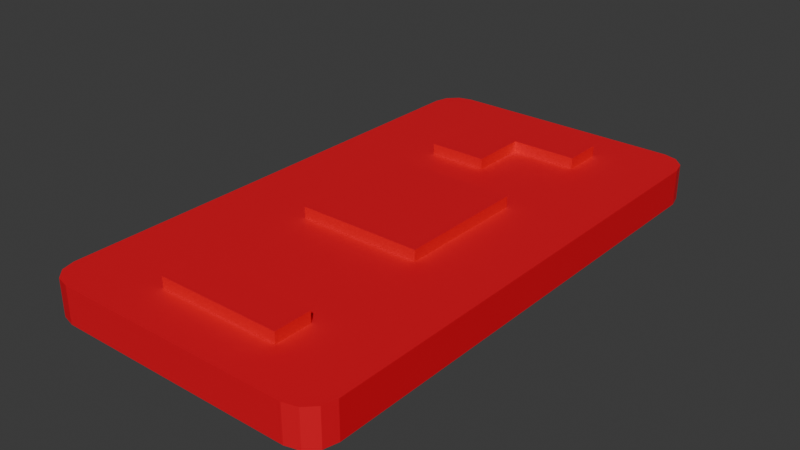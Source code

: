 # Source: tali_red.blend  (saved by Blender 4.1.24; exported with 4.5.12 LTS)
import bpy
from mathutils import Matrix  # noqa: F401  (used for matrix-valued properties, if any)

bpy.ops.wm.read_factory_settings(use_empty=True)
scene = bpy.context.scene
scene.name = 'Scene'

# ---- collections
col_collection = bpy.data.collections.new('Collection'); scene.collection.children.link(col_collection)

# ---- materials (node trees are filled in below, after node groups)
mat_material_001 = bpy.data.materials.new('Material.001')
mat_material_001.use_transparent_shadow = False

# ---- material node trees
mat_material_001.use_nodes = True; mat_material_001.node_tree.nodes.clear()
_N = mat_material_001.node_tree.nodes; _L = mat_material_001.node_tree.links
n0 = _N.new('ShaderNodeBsdfPrincipled'); n0.name = 'Principled BSDF'; n0.location = (10, 300)
n0.inputs[0].default_value = (0.8001, 0.0, 0.01623, 1.0)
n1 = _N.new('ShaderNodeOutputMaterial'); n1.name = 'Material Output'; n1.location = (300, 300)
_L.new(n0.outputs[0], n1.inputs[0])
n1.is_active_output = True

# ---- world
world_world = bpy.data.worlds.new('World'); scene.world = world_world
world_world.use_nodes = True; world_world.node_tree.nodes.clear()
_N = world_world.node_tree.nodes; _L = world_world.node_tree.links
n0 = _N.new('ShaderNodeOutputWorld'); n0.name = 'World Output'; n0.location = (300, 300)
n1 = _N.new('ShaderNodeBackground'); n1.name = 'Background'; n1.location = (10, 300)
n1.inputs[0].default_value = (0.05088, 0.05088, 0.05088, 1.0)
_L.new(n1.outputs[0], n0.inputs[0])
n0.is_active_output = True
world_world.color = (0.05088, 0.05088, 0.05088)
world_world.use_sun_shadow = False
world_world.sun_shadow_jitter_overblur = 0.0

# ---- meshes
me_cube_001 = bpy.data.meshes.new('Cube.001')
me_cube_001.from_pydata([(-0.8131, -2.639, -1.0), (-1.0, -2.452, -1.0), (-0.9065, -2.614, -1.0), (-0.975, -2.546, -1.0), (-1.0, -2.452, -0.7538), (-0.8131, -2.639, -0.7538), (-0.975, -2.546, -0.7538), (-0.9065, -2.614, -0.7538), (-1.0, 0.8131, -1.0), (-0.8131, 1.0, -1.0), (-0.975, 0.9065, -1.0), (-0.9065, 0.975, -1.0), (-0.8131, 1.0, -0.7538), (-1.0, 0.8131, -0.7538), (-0.9065, 0.975, -0.7538), (-0.975, 0.9065, -0.7538), (1.0, -2.452, -1.0), (0.8131, -2.639, -1.0), (0.975, -2.546, -1.0), (0.9065, -2.614, -1.0), (0.8131, -2.639, -0.7538), (1.0, -2.452, -0.7538), (0.9065, -2.614, -0.7538), (0.975, -2.546, -0.7538), (0.8131, 1.0, -1.0), (1.0, 0.8131, -1.0), (0.9065, 0.975, -1.0), (0.975, 0.9065, -1.0), (1.0, 0.8131, -0.7538), (0.8131, 1.0, -0.7538), (0.975, 0.9065, -0.7538), (0.9065, 0.975, -0.7538), (0.0, 1.0, -1.0), (0.0, 1.0, -0.7538), (0.4528, 1.0, -0.7538), (1.0, -2.067, -0.7538), (1.0, -1.24, -0.7538), (1.0, -0.3478, -0.7538), (1.0, 0.3938, -0.7538), (-0.3938, 1.0, -0.7538), (-1.0, -2.067, -0.7538), (-1.0, -1.24, -0.7538), (-1.0, -0.3478, -0.7538), (-1.0, 0.3938, -0.7538), (0.4594, -2.639, -0.7538), (-0.3872, -2.639, -0.7538), (0.4539, 0.3938, -0.7538), (0.4553, -0.3478, -0.7538), (0.4584, -2.067, -0.7538), (0.4569, -1.24, -0.7538), (-0.3927, 0.3938, -0.7538), (-0.3913, -0.3478, -0.7538), (-0.3897, -1.24, -0.7538), (-0.3882, -2.067, -0.7538), (1.0, 0.004469, -0.7538), (1.0, 0.6647, -0.7538), (0.4546, 0.005245, -0.7538), (0.4535, 0.6635, -0.7538), (-0.392, 0.006451, -0.7538), (-1.0, 0.007315, -0.7538), (-0.3932, 0.6615, -0.7538), (-1.0, 0.6602, -0.7538), (0.01969, -2.639, -0.7538), (-0.3878, -2.323, -0.7538), (0.00328, 0.3938, -0.7538), (1.0, -2.323, -0.7538), (1.0, -1.667, -0.7538), (0.007292, -0.3478, -0.7538), (1.0, -0.8072, -0.7538), (0.4561, -0.8072, -0.7538), (0.005379, 0.005885, -0.7538), (0.01212, -1.24, -0.7538), (0.4577, -1.667, -0.7538), (-1.0, -2.323, -0.7538), (0.0166, -2.067, -0.7538), (-1.0, -1.667, -0.7538), (-0.3905, -0.8072, -0.7538), (0.4588, -2.323, -0.7538), (-1.0, -0.8072, -0.7538), (0.001826, 0.6624, -0.7538), (-0.389, -1.667, -0.7538), (-0.3932, 0.6615, -0.6795), (0.01443, -1.667, -0.7538), (0.01798, -2.323, -0.7538), (-0.3932, 0.6615, -0.7538), (-0.3927, 0.3938, -0.7538), (-0.3905, -0.8072, -0.7538), (-0.3897, -1.24, -0.7538), (0.4535, 0.6635, -0.7538), (0.4539, 0.3938, -0.7538), (0.00328, 0.3938, -0.7538), (0.007292, -0.3478, -0.7538), (0.4553, -0.3478, -0.7538), (0.4561, -0.8072, -0.7538), (0.4569, -1.24, -0.7538), (0.01212, -1.24, -0.7538), (0.0166, -2.067, -0.7538), (0.4584, -2.067, -0.7538), (-0.392, 0.006451, -0.7538), (0.001826, 0.6624, -0.7538), (-0.3882, -2.067, -0.7538), (-0.3878, -2.323, -0.7538), (-0.3913, -0.3478, -0.7538), (0.005379, 0.005885, -0.7538), (0.4588, -2.323, -0.7538), (0.01798, -2.323, -0.7538), (-0.3927, 0.3938, -0.6795), (-0.3905, -0.8072, -0.6795), (-0.3897, -1.24, -0.6795), (0.4535, 0.6635, -0.6795), (0.4539, 0.3938, -0.6795), (0.00328, 0.3938, -0.6795), (0.007292, -0.3478, -0.6795), (0.4553, -0.3478, -0.6795), (0.4561, -0.8072, -0.6795), (0.4569, -1.24, -0.6795), (0.01212, -1.24, -0.6795), (0.0166, -2.067, -0.6795), (0.4584, -2.067, -0.6795), (-0.392, 0.006451, -0.6795), (0.001826, 0.6624, -0.6795), (-0.3882, -2.067, -0.6795), (-0.3878, -2.323, -0.6795), (-0.3913, -0.3478, -0.6795), (0.005379, 0.005885, -0.6795), (0.4588, -2.323, -0.6795), (0.009778, -0.8072, -0.6795), (0.01798, -2.323, -0.6795)], [], [(17, 20, 44, 62, 45, 5, 0), (25, 28, 55, 38, 54, 37, 68, 36, 66, 35, 65, 21, 16), (28, 30, 31, 29, 34, 57, 55), (1, 4, 73, 40, 75, 41, 78, 42, 59, 43, 61, 13, 8), (32, 33, 34, 29, 24), (0, 5, 7, 2), (2, 7, 6, 3), (3, 6, 4, 1), (12, 9, 11, 14), (14, 11, 10, 15), (15, 10, 8, 13), (28, 25, 27, 30), (30, 27, 26, 31), (31, 26, 24, 29), (20, 17, 19, 22), (22, 19, 18, 23), (23, 18, 16, 21), (8, 10, 11, 9, 32, 24, 26, 27, 25, 16, 18, 19, 17, 0, 2, 3, 1), (9, 12, 39, 33, 32), (96, 100, 121, 117), (38, 46, 56, 54), (37, 47, 69, 68), (36, 49, 72, 66), (35, 48, 77, 65), (44, 77, 83, 62), (45, 63, 73, 4, 6, 7, 5), (40, 53, 80, 75), (41, 52, 76, 78), (42, 51, 58, 59), (43, 50, 60, 61), (39, 60, 79, 33), (67, 51, 102, 91), (60, 50, 85, 84), (52, 80, 82, 71), (56, 70, 67, 47), (59, 58, 50, 43), (61, 60, 39, 12, 14, 15, 13), (54, 56, 47, 37), (55, 57, 46, 38), (50, 58, 98, 85), (64, 70, 56, 46), (66, 72, 48, 35), (74, 53, 100, 96), (71, 49, 94, 95), (70, 64, 90, 103), (71, 82, 72, 49), (72, 82, 74, 48), (74, 82, 80, 53), (62, 83, 63, 45), (49, 69, 93, 94), (47, 67, 91, 92), (73, 63, 53, 40), (75, 80, 52, 41), (78, 76, 51, 42), (33, 79, 57, 34), (65, 77, 44, 20, 22, 23, 21), (67, 70, 58, 51), (79, 60, 84, 99), (68, 69, 49, 36), (86, 87, 108, 107), (85, 98, 119, 106), (87, 95, 116, 108), (84, 85, 106, 81), (97, 96, 117, 118), (98, 103, 124, 119), (95, 94, 115, 116), (93, 92, 113, 114), (48, 74, 96, 97), (57, 79, 99, 88), (51, 76, 86, 102), (46, 57, 88, 89), (83, 77, 104, 105), (69, 47, 92, 93), (77, 48, 97, 104), (64, 46, 89, 90), (58, 70, 103, 98), (53, 63, 101, 100), (63, 83, 105, 101), (52, 71, 95, 87), (76, 52, 87, 86), (106, 119, 124, 111), (123, 107, 126, 112), (109, 120, 111, 110), (112, 126, 114, 113), (114, 126, 116, 115), (116, 126, 107, 108), (122, 127, 117, 121), (117, 127, 125, 118), (111, 120, 81, 106), (88, 99, 120, 109), (89, 88, 109, 110), (102, 86, 107, 123), (100, 101, 122, 121), (105, 104, 125, 127), (90, 89, 110, 111), (104, 97, 118, 125), (101, 105, 127, 122), (92, 91, 112, 113), (99, 84, 81, 120), (91, 102, 123, 112), (94, 93, 114, 115), (103, 90, 111, 124)])
_uv = me_cube_001.uv_layers.new(name='UVMap')
_uv.uv.foreach_set('vector', [0.375, 0.7734, 0.625, 0.7734, 0.625, 0.8176, 0.625, 0.8725, 0.625, 0.9234, 0.625, 0.9766, 0.375, 0.9766, 0.375, 0.5128, 0.625, 0.5128, 0.625, 0.523, 0.625, 0.5416, 0.625, 0.5684, 0.625, 0.5926, 0.625, 0.6242, 0.625, 0.6539, 0.625, 0.6832, 0.625, 0.7107, 0.625, 0.7283, 0.625, 0.7372, 0.375, 0.7372, 0.625, 0.5128, 0.6281, 0.5069, 0.6367, 0.5022, 0.6484, 0.5, 0.6934, 0.5, 0.6933, 0.5294, 0.625, 0.523, 0.375, -0.1815, 0.625, -0.1815, 0.625, -0.1654, 0.625, -0.1334, 0.625, -0.08337, 0.625, -0.03005, 0.625, 0.02409, 0.625, 0.08152, 0.625, 0.1259, 0.625, 0.1742, 0.625, 0.2075, 0.625, 0.2266, 0.375, 0.2266, 0.375, 0.375, 0.625, 0.375, 0.625, 0.4316, 0.625, 0.4766, 0.375, 0.4766, 0.375, 0.9766, 0.625, 0.9766, 0.625, 1.0, 0.375, 1.0, 0.375, -0.2049, 0.625, -0.2049, 0.625, -0.1932, 0.375, -0.1932, 0.375, -0.1932, 0.625, -0.1932, 0.625, -0.1815, 0.375, -0.1815, 0.625, 0.2734, 0.375, 0.2734, 0.375, 0.2617, 0.625, 0.2617, 0.625, 0.2617, 0.375, 0.2617, 0.375, 0.2383, 0.625, 0.2383, 0.625, 0.2383, 0.375, 0.2383, 0.375, 0.2266, 0.625, 0.2266, 0.625, 0.5128, 0.375, 0.5128, 0.375, 0.5064, 0.625, 0.5064, 0.625, 0.5064, 0.375, 0.5064, 0.375, 0.4883, 0.625, 0.4883, 0.625, 0.4883, 0.375, 0.4883, 0.375, 0.4766, 0.625, 0.4766, 0.625, 0.7734, 0.375, 0.7734, 0.375, 0.7617, 0.625, 0.7617, 0.625, 0.7617, 0.375, 0.7617, 0.375, 0.7436, 0.625, 0.7436, 0.625, 0.7436, 0.375, 0.7436, 0.375, 0.7372, 0.625, 0.7372, 0.125, 0.5234, 0.1281, 0.5112, 0.1367, 0.5027, 0.1484, 0.5, 0.25, 0.5, 0.3516, 0.5, 0.3633, 0.5022, 0.3719, 0.5069, 0.375, 0.5128, 0.375, 0.7372, 0.3719, 0.7457, 0.3633, 0.7574, 0.3516, 0.7691, 0.1484, 0.9358, 0.1367, 0.9427, 0.1281, 0.9411, 0.125, 0.9315, 0.375, 0.2734, 0.625, 0.2734, 0.625, 0.3258, 0.625, 0.375, 0.375, 0.375, 0.7479, 0.7956, 0.7985, 0.8324, 0.7985, 0.8324, 0.7479, 0.7956, 0.625, 0.5416, 0.6933, 0.5529, 0.6932, 0.585, 0.625, 0.5684, 0.625, 0.5926, 0.6931, 0.6141, 0.693, 0.6518, 0.625, 0.6242, 0.625, 0.6539, 0.6929, 0.6874, 0.6928, 0.7225, 0.625, 0.6832, 0.625, 0.7107, 0.6927, 0.7555, 0.6926, 0.7778, 0.625, 0.7283, 0.6926, 0.8054, 0.6926, 0.7778, 0.7478, 0.8202, 0.7475, 0.8504, 0.7984, 0.8921, 0.7985, 0.8591, 0.875, 0.9154, 0.875, 0.9315, 0.8719, 0.9411, 0.8633, 0.9427, 0.8516, 0.9358, 0.875, 0.8834, 0.7985, 0.8324, 0.7986, 0.7887, 0.875, 0.8334, 0.875, 0.7801, 0.7987, 0.7423, 0.7988, 0.6949, 0.875, 0.7259, 0.875, 0.6685, 0.7989, 0.6446, 0.799, 0.6059, 0.875, 0.6241, 0.875, 0.5758, 0.7991, 0.5636, 0.7991, 0.5355, 0.875, 0.5425, 0.7992, 0.5, 0.7991, 0.5355, 0.7498, 0.5327, 0.75, 0.5, 0.7491, 0.6302, 0.7989, 0.6446, 0.7989, 0.6446, 0.7491, 0.6302, 0.7991, 0.5355, 0.7991, 0.5636, 0.7991, 0.5636, 0.7991, 0.5355, 0.7987, 0.7423, 0.7986, 0.7887, 0.7482, 0.7572, 0.7485, 0.7162, 0.6932, 0.585, 0.7493, 0.5961, 0.7491, 0.6302, 0.6931, 0.6141, 0.875, 0.6241, 0.799, 0.6059, 0.7991, 0.5636, 0.875, 0.5758, 0.875, 0.5425, 0.7991, 0.5355, 0.7992, 0.5, 0.8516, 0.5, 0.8633, 0.5027, 0.8719, 0.5112, 0.875, 0.5234, 0.625, 0.5684, 0.6932, 0.585, 0.6931, 0.6141, 0.625, 0.5926, 0.625, 0.523, 0.6933, 0.5294, 0.6933, 0.5529, 0.625, 0.5416, 0.7991, 0.5636, 0.799, 0.6059, 0.799, 0.6059, 0.7991, 0.5636, 0.7496, 0.5586, 0.7493, 0.5961, 0.6932, 0.585, 0.6933, 0.5529, 0.625, 0.6832, 0.6928, 0.7225, 0.6927, 0.7555, 0.625, 0.7107, 0.7479, 0.7956, 0.7985, 0.8324, 0.7985, 0.8324, 0.7479, 0.7956, 0.7485, 0.7162, 0.6929, 0.6874, 0.6929, 0.6874, 0.7485, 0.7162, 0.7493, 0.5961, 0.7496, 0.5586, 0.7496, 0.5586, 0.7493, 0.5961, 0.7485, 0.7162, 0.7482, 0.7572, 0.6928, 0.7225, 0.6929, 0.6874, 0.6928, 0.7225, 0.7482, 0.7572, 0.7479, 0.7956, 0.6927, 0.7555, 0.7479, 0.7956, 0.7482, 0.7572, 0.7986, 0.7887, 0.7985, 0.8324, 0.7475, 0.8504, 0.7478, 0.8202, 0.7985, 0.8591, 0.7984, 0.8921, 0.6929, 0.6874, 0.693, 0.6518, 0.693, 0.6518, 0.6929, 0.6874, 0.6931, 0.6141, 0.7491, 0.6302, 0.7491, 0.6302, 0.6931, 0.6141, 0.875, 0.9154, 0.7985, 0.8591, 0.7985, 0.8324, 0.875, 0.8834, 0.875, 0.8334, 0.7986, 0.7887, 0.7987, 0.7423, 0.875, 0.7801, 0.875, 0.7259, 0.7988, 0.6949, 0.7989, 0.6446, 0.875, 0.6685, 0.75, 0.5, 0.7498, 0.5327, 0.6933, 0.5294, 0.6934, 0.5, 0.625, 0.7283, 0.6926, 0.7778, 0.6926, 0.8054, 0.6484, 0.7691, 0.6367, 0.7574, 0.6281, 0.7457, 0.625, 0.7372, 0.7491, 0.6302, 0.7493, 0.5961, 0.799, 0.6059, 0.7989, 0.6446, 0.7498, 0.5327, 0.7991, 0.5355, 0.7991, 0.5355, 0.7498, 0.5327, 0.625, 0.6242, 0.693, 0.6518, 0.6929, 0.6874, 0.625, 0.6539, 0.7988, 0.6949, 0.7987, 0.7423, 0.7987, 0.7423, 0.7988, 0.6949, 0.7991, 0.5636, 0.799, 0.6059, 0.799, 0.6059, 0.7991, 0.5636, 0.7987, 0.7423, 0.7485, 0.7162, 0.7485, 0.7162, 0.7987, 0.7423, 0.7991, 0.5355, 0.7991, 0.5636, 0.7991, 0.5636, 0.7991, 0.5355, 0.6927, 0.7555, 0.7479, 0.7956, 0.7479, 0.7956, 0.6927, 0.7555, 0.799, 0.6059, 0.7493, 0.5961, 0.7493, 0.5961, 0.799, 0.6059, 0.7485, 0.7162, 0.6929, 0.6874, 0.6929, 0.6874, 0.7485, 0.7162, 0.693, 0.6518, 0.6931, 0.6141, 0.6931, 0.6141, 0.693, 0.6518, 0.6927, 0.7555, 0.7479, 0.7956, 0.7479, 0.7956, 0.6927, 0.7555, 0.6933, 0.5294, 0.7498, 0.5327, 0.7498, 0.5327, 0.6933, 0.5294, 0.7989, 0.6446, 0.7988, 0.6949, 0.7988, 0.6949, 0.7989, 0.6446, 0.6933, 0.5529, 0.6933, 0.5294, 0.6933, 0.5294, 0.6933, 0.5529, 0.7478, 0.8202, 0.6926, 0.7778, 0.6926, 0.7778, 0.7478, 0.8202, 0.693, 0.6518, 0.6931, 0.6141, 0.6931, 0.6141, 0.693, 0.6518, 0.6926, 0.7778, 0.6927, 0.7555, 0.6927, 0.7555, 0.6926, 0.7778, 0.7496, 0.5586, 0.6933, 0.5529, 0.6933, 0.5529, 0.7496, 0.5586, 0.799, 0.6059, 0.7493, 0.5961, 0.7493, 0.5961, 0.799, 0.6059, 0.7985, 0.8324, 0.7985, 0.8591, 0.7985, 0.8591, 0.7985, 0.8324, 0.7985, 0.8591, 0.7478, 0.8202, 0.7478, 0.8202, 0.7985, 0.8591, 0.7987, 0.7423, 0.7485, 0.7162, 0.7485, 0.7162, 0.7987, 0.7423, 0.7988, 0.6949, 0.7987, 0.7423, 0.7987, 0.7423, 0.7988, 0.6949, 0.7991, 0.5636, 0.799, 0.6059, 0.7493, 0.5961, 0.7496, 0.5586, 0.7989, 0.6446, 0.7988, 0.6949, 0.7488, 0.6745, 0.7491, 0.6302, 0.6933, 0.5294, 0.7498, 0.5327, 0.7496, 0.5586, 0.6933, 0.5529, 0.7491, 0.6302, 0.7488, 0.6745, 0.693, 0.6518, 0.6931, 0.6141, 0.693, 0.6518, 0.7488, 0.6745, 0.7485, 0.7162, 0.6929, 0.6874, 0.7485, 0.7162, 0.7488, 0.6745, 0.7988, 0.6949, 0.7987, 0.7423, 0.7985, 0.8591, 0.7478, 0.8202, 0.7479, 0.7956, 0.7985, 0.8324, 0.7479, 0.7956, 0.7478, 0.8202, 0.6926, 0.7778, 0.6927, 0.7555, 0.7496, 0.5586, 0.7498, 0.5327, 0.7991, 0.5355, 0.7991, 0.5636, 0.6933, 0.5294, 0.7498, 0.5327, 0.7498, 0.5327, 0.6933, 0.5294, 0.6933, 0.5529, 0.6933, 0.5294, 0.6933, 0.5294, 0.6933, 0.5529, 0.7989, 0.6446, 0.7988, 0.6949, 0.7988, 0.6949, 0.7989, 0.6446, 0.7985, 0.8324, 0.7985, 0.8591, 0.7985, 0.8591, 0.7985, 0.8324, 0.7478, 0.8202, 0.6926, 0.7778, 0.6926, 0.7778, 0.7478, 0.8202, 0.7496, 0.5586, 0.6933, 0.5529, 0.6933, 0.5529, 0.7496, 0.5586, 0.6926, 0.7778, 0.6927, 0.7555, 0.6927, 0.7555, 0.6926, 0.7778, 0.7985, 0.8591, 0.7478, 0.8202, 0.7478, 0.8202, 0.7985, 0.8591, 0.6931, 0.6141, 0.7491, 0.6302, 0.7491, 0.6302, 0.6931, 0.6141, 0.7498, 0.5327, 0.7991, 0.5355, 0.7991, 0.5355, 0.7498, 0.5327, 0.7491, 0.6302, 0.7989, 0.6446, 0.7989, 0.6446, 0.7491, 0.6302, 0.6929, 0.6874, 0.693, 0.6518, 0.693, 0.6518, 0.6929, 0.6874, 0.7493, 0.5961, 0.7496, 0.5586, 0.7496, 0.5586, 0.7493, 0.5961])
me_cube_001.materials.append(mat_material_001)
me_cube_001.update()

# ---- objects
ob_cube = bpy.data.objects.new('Cube', me_cube_001)

# ---- transforms, parenting, visibility, modifiers, constraints
ob_cube.location = (0.0, 0.0, 0.0)

# ---- collection membership
col_collection.objects.link(ob_cube)

# ---- scene / render settings (as saved in the file)
scene.frame_start = 1; scene.frame_end = 250; scene.frame_set(1)
scene.render.engine = 'BLENDER_EEVEE_NEXT'
scene.cycles.sampling_pattern = 'TABULATED_SOBOL'
scene.eevee.ray_tracing_options.trace_max_roughness = 0.0
bpy.context.view_layer.update()

# ---- added for rendering (the .blend has no active camera and no usable light): camera, sun
cam_auto = bpy.data.cameras.new('AutoCamera')
cam_auto.lens = 50.0
cam_auto.sensor_width = 36.0
cam_auto.clip_end = 1000.0
ob_auto_camera = bpy.data.objects.new('AutoCamera', cam_auto)
scene.collection.objects.link(ob_auto_camera)
ob_auto_camera.location = (3.85349, -5.44379, 2.24302)
ob_auto_camera.rotation_euler = (1.09748, -7.21219e-08, 0.694738)
scene.camera = ob_auto_camera
light_auto_sun = bpy.data.lights.new('AutoSun', 'SUN')
light_auto_sun.energy = 3.0
light_auto_sun.angle = 0.0523599
ob_auto_sun = bpy.data.objects.new('AutoSun', light_auto_sun)
scene.collection.objects.link(ob_auto_sun)
ob_auto_sun.rotation_euler = (0.872665, 0.174533, 0.523599)
bpy.context.view_layer.update()
